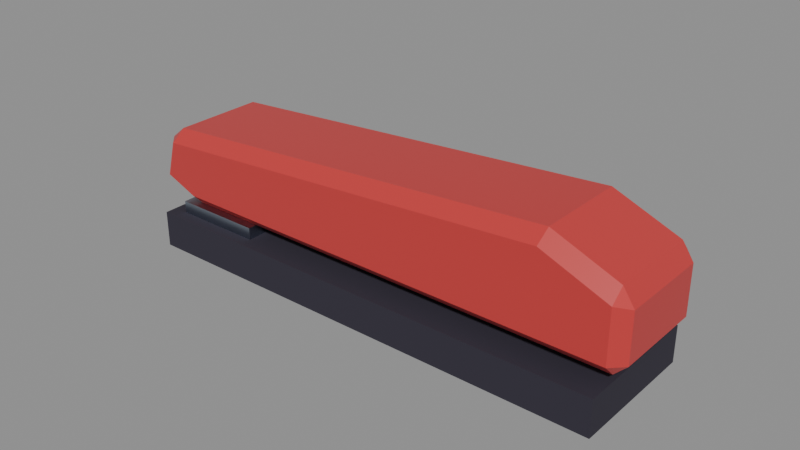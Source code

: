 # Source: stapler.blend  (saved by Blender 5.2.44; exported with 4.5.12 LTS)
import bpy
from mathutils import Matrix  # noqa: F401  (used for matrix-valued properties, if any)

bpy.ops.wm.read_factory_settings(use_empty=True)
scene = bpy.context.scene
scene.name = 'Scene'

# ---- collections
col_stapler = bpy.data.collections.new('Stapler'); scene.collection.children.link(col_stapler)

# ---- materials (node trees are filled in below, after node groups)
mat_black_cloth = bpy.data.materials.new('Black cloth')
mat_black_cloth.diffuse_color = (0.02732, 0.02315, 0.03955, 1.0)
mat_black_cloth.roughness = 0.9
mat_red_paint = bpy.data.materials.new('Red paint')
mat_red_paint.diffuse_color = (0.5776, 0.04231, 0.04231, 1.0)
mat_steel = bpy.data.materials.new('Steel')
mat_steel.diffuse_color = (0.402, 0.4621, 0.5457, 1.0)
mat_steel.roughness = 0.3
mat_steel.metallic = 1.0

# ---- material node trees
mat_black_cloth.use_nodes = True; mat_black_cloth.node_tree.nodes.clear()
_N = mat_black_cloth.node_tree.nodes; _L = mat_black_cloth.node_tree.links
n0 = _N.new('ShaderNodeBsdfPrincipled'); n0.name = 'Principled BSDF'; n0.location = (-200, 100)
n0.inputs[0].default_value = (0.02732, 0.02315, 0.03955, 1.0)
n0.inputs[2].default_value = 0.9
n0.inputs[10].default_value = 0.005
n1 = _N.new('ShaderNodeOutputMaterial'); n1.name = 'Material Output'; n1.location = (200, 100)
_L.new(n0.outputs[0], n1.inputs[0])
n1.is_active_output = True
mat_red_paint.use_nodes = True; mat_red_paint.node_tree.nodes.clear()
_N = mat_red_paint.node_tree.nodes; _L = mat_red_paint.node_tree.links
n0 = _N.new('ShaderNodeBsdfPrincipled'); n0.name = 'Principled BSDF'; n0.location = (-200, 100)
n0.inputs[0].default_value = (0.5776, 0.04231, 0.04231, 1.0)
n0.inputs[2].default_value = 0.4
n0.inputs[10].default_value = 0.005
n1 = _N.new('ShaderNodeOutputMaterial'); n1.name = 'Material Output'; n1.location = (200, 100)
_L.new(n0.outputs[0], n1.inputs[0])
n1.is_active_output = True
mat_steel.use_nodes = True; mat_steel.node_tree.nodes.clear()
_N = mat_steel.node_tree.nodes; _L = mat_steel.node_tree.links
n0 = _N.new('ShaderNodeBsdfPrincipled'); n0.name = 'Principled BSDF'; n0.location = (-200, 100)
n0.inputs[0].default_value = (0.402, 0.4621, 0.5457, 1.0)
n0.inputs[1].default_value = 1.0
n0.inputs[2].default_value = 0.3
n0.inputs[10].default_value = 0.005
n1 = _N.new('ShaderNodeOutputMaterial'); n1.name = 'Material Output'; n1.location = (200, 100)
_L.new(n0.outputs[0], n1.inputs[0])
n1.is_active_output = True

# ---- meshes
me_stapler_base = bpy.data.meshes.new('Stapler base')
me_stapler_base.from_pydata([(0.08, -0.022, -0.025), (-0.08, -0.022, -0.025), (-0.08, -0.022, -0.013), (0.08, -0.022, -0.013), (0.08, 0.022, -0.025), (-0.08, 0.022, -0.025), (-0.08, 0.022, -0.013), (0.08, 0.022, -0.013)], [], [(0, 1, 5, 4), (1, 2, 6, 5), (2, 3, 7, 6), (3, 0, 4, 7), (3, 2, 1, 0), (4, 5, 6, 7)])
me_stapler_base.materials.append(mat_black_cloth)
me_stapler_base.update()
me_stapler_arm = bpy.data.meshes.new('Stapler arm')
me_stapler_arm.from_pydata([(0.085, -0.019, -0.009), (-0.07, -0.019, -0.009), (-0.085, -0.019, -0.003), (-0.08, -0.019, 0.015), (0.06, -0.019, 0.025), (0.085, -0.019, 0.015), (0.085, 0.019, -0.009), (-0.07, 0.019, -0.009), (-0.085, 0.019, -0.003), (-0.08, 0.019, 0.015), (0.06, 0.019, 0.025), (0.085, 0.019, 0.015)], [], [(0, 1, 7, 6), (1, 2, 8, 7), (2, 3, 9, 8), (3, 4, 10, 9), (4, 5, 11, 10), (5, 0, 6, 11), (5, 4, 3, 2, 1, 0), (6, 7, 8, 9, 10, 11)])
me_stapler_arm.materials.append(mat_red_paint)
me_stapler_arm.update()
me_stapler_anvil = bpy.data.meshes.new('Stapler anvil')
me_stapler_anvil.from_pydata([(-0.075, -0.018, -0.013), (-0.045, -0.018, -0.013), (-0.045, 0.018, -0.013), (-0.075, 0.018, -0.013), (-0.075, -0.018, -0.009), (-0.045, -0.018, -0.009), (-0.045, 0.018, -0.009), (-0.075, 0.018, -0.009)], [], [(0, 3, 2, 1), (4, 5, 6, 7), (0, 1, 5, 4), (1, 2, 6, 5), (2, 3, 7, 6), (3, 0, 4, 7)])
me_stapler_anvil.materials.append(mat_steel)
me_stapler_anvil.update()

# ---- objects
ob_stapler_base = bpy.data.objects.new('Stapler base', me_stapler_base)
ob_stapler_arm = bpy.data.objects.new('Stapler arm', me_stapler_arm)
ob_stapler_anvil = bpy.data.objects.new('Stapler anvil', me_stapler_anvil)

# ---- transforms, parenting, visibility, modifiers, constraints
ob_stapler_base.location = (0.0, 0.0, 0.0)
ob_stapler_arm.location = (0.0, 0.0, 0.0)
_m = ob_stapler_arm.modifiers.new('Bevel', 'BEVEL')
_m.width = 0.004
_m.width_pct = 0.004
_m.angle_limit = 0.6109
ob_stapler_anvil.location = (0.0, 0.0, 0.0)

# ---- collection membership
col_stapler.objects.link(ob_stapler_base)
col_stapler.objects.link(ob_stapler_arm)
col_stapler.objects.link(ob_stapler_anvil)

# ---- scene / render settings (as saved in the file)
scene.frame_start = 1; scene.frame_end = 24; scene.frame_set(1)
scene.render.engine = 'BLENDER_EEVEE_NEXT'
scene.render.bake_bias = 0.0
scene.render.bake_samples = 0
scene.render.compositor_device = 'GPU'
scene.eevee.use_volume_custom_range = False
scene.eevee.fast_gi_thickness_near = 0.1
scene.eevee.fast_gi_thickness_far = 0.0
scene.eevee.ray_tracing_options.screen_trace_thickness = 0.1
bpy.context.view_layer.update()

# ---- added for rendering (the .blend has no active camera and no usable light): camera, sun + grey world if the file has none
cam_auto = bpy.data.cameras.new('AutoCamera')
cam_auto.lens = 50.0
cam_auto.sensor_width = 36.0
cam_auto.clip_end = 1000.0
ob_auto_camera = bpy.data.objects.new('AutoCamera', cam_auto)
scene.collection.objects.link(ob_auto_camera)
ob_auto_camera.location = (0.18558, -0.222054, 0.148036)
ob_auto_camera.rotation_euler = (1.09748, -7.21219e-08, 0.694738)
scene.camera = ob_auto_camera
light_auto_sun = bpy.data.lights.new('AutoSun', 'SUN')
light_auto_sun.energy = 3.0
light_auto_sun.angle = 0.0523599
ob_auto_sun = bpy.data.objects.new('AutoSun', light_auto_sun)
scene.collection.objects.link(ob_auto_sun)
ob_auto_sun.rotation_euler = (0.872665, 0.174533, 0.523599)
if scene.world is None:
    world_auto = bpy.data.worlds.new('AutoWorld')
    world_auto.color = (0.3, 0.3, 0.3)
    scene.world = world_auto
bpy.context.view_layer.update()
